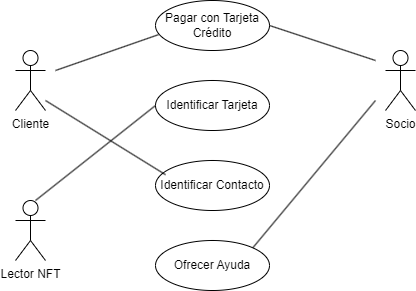

The diagram above was exported from draw.io. Its source (the exported page's mxGraphModel, read from the mxfile embedded in the PNG):
<mxGraphModel dx="1290" dy="557" grid="1" gridSize="10" guides="1" tooltips="1" connect="1" arrows="1" fold="1" page="1" pageScale="1" pageWidth="827" pageHeight="1169" math="0" shadow="0">
  <root>
    <mxCell id="0" />
    <mxCell id="1" parent="0" />
    <mxCell id="BhjD1Yw3pAODzcNTBan8-1" value="Cliente" style="shape=umlActor;verticalLabelPosition=bottom;verticalAlign=top;html=1;outlineConnect=0;" vertex="1" parent="1">
      <mxGeometry x="180" y="200" width="30" height="60" as="geometry" />
    </mxCell>
    <mxCell id="BhjD1Yw3pAODzcNTBan8-2" value="Socio" style="shape=umlActor;verticalLabelPosition=bottom;verticalAlign=top;html=1;outlineConnect=0;" vertex="1" parent="1">
      <mxGeometry x="550" y="200" width="30" height="60" as="geometry" />
    </mxCell>
    <mxCell id="BhjD1Yw3pAODzcNTBan8-3" value="Lector NFT" style="shape=umlActor;verticalLabelPosition=bottom;verticalAlign=top;html=1;outlineConnect=0;" vertex="1" parent="1">
      <mxGeometry x="180" y="350" width="30" height="60" as="geometry" />
    </mxCell>
    <mxCell id="BhjD1Yw3pAODzcNTBan8-4" value="Pagar con Tarjeta Crédito" style="ellipse;whiteSpace=wrap;html=1;align=center;" vertex="1" parent="1">
      <mxGeometry x="320" y="150" width="114" height="50" as="geometry" />
    </mxCell>
    <mxCell id="BhjD1Yw3pAODzcNTBan8-5" value="Identificar Tarjeta" style="ellipse;whiteSpace=wrap;html=1;align=center;" vertex="1" parent="1">
      <mxGeometry x="320" y="230" width="114" height="50" as="geometry" />
    </mxCell>
    <mxCell id="BhjD1Yw3pAODzcNTBan8-6" value="Identificar Contacto" style="ellipse;whiteSpace=wrap;html=1;align=center;" vertex="1" parent="1">
      <mxGeometry x="320" y="310" width="114" height="50" as="geometry" />
    </mxCell>
    <mxCell id="BhjD1Yw3pAODzcNTBan8-7" value="Ofrecer Ayuda" style="ellipse;whiteSpace=wrap;html=1;align=center;" vertex="1" parent="1">
      <mxGeometry x="320" y="390" width="114" height="50" as="geometry" />
    </mxCell>
    <mxCell id="BhjD1Yw3pAODzcNTBan8-8" value="" style="endArrow=none;html=1;rounded=0;entryX=0.025;entryY=0.684;entryDx=0;entryDy=0;entryPerimeter=0;" edge="1" parent="1" target="BhjD1Yw3pAODzcNTBan8-4">
      <mxGeometry width="50" height="50" relative="1" as="geometry">
        <mxPoint x="220" y="220" as="sourcePoint" />
        <mxPoint x="270" y="170" as="targetPoint" />
      </mxGeometry>
    </mxCell>
    <mxCell id="BhjD1Yw3pAODzcNTBan8-9" value="" style="endArrow=none;html=1;rounded=0;entryX=0;entryY=0.5;entryDx=0;entryDy=0;" edge="1" parent="1" target="BhjD1Yw3pAODzcNTBan8-5">
      <mxGeometry width="50" height="50" relative="1" as="geometry">
        <mxPoint x="200" y="350" as="sourcePoint" />
        <mxPoint x="250" y="300" as="targetPoint" />
      </mxGeometry>
    </mxCell>
    <mxCell id="BhjD1Yw3pAODzcNTBan8-10" value="" style="endArrow=none;html=1;rounded=0;entryX=1;entryY=0.5;entryDx=0;entryDy=0;" edge="1" parent="1" target="BhjD1Yw3pAODzcNTBan8-4">
      <mxGeometry width="50" height="50" relative="1" as="geometry">
        <mxPoint x="540" y="210" as="sourcePoint" />
        <mxPoint x="590" y="160" as="targetPoint" />
      </mxGeometry>
    </mxCell>
    <mxCell id="BhjD1Yw3pAODzcNTBan8-12" value="" style="endArrow=none;html=1;rounded=0;exitX=1;exitY=0;exitDx=0;exitDy=0;" edge="1" parent="1" source="BhjD1Yw3pAODzcNTBan8-7">
      <mxGeometry width="50" height="50" relative="1" as="geometry">
        <mxPoint x="490" y="300" as="sourcePoint" />
        <mxPoint x="540" y="250" as="targetPoint" />
      </mxGeometry>
    </mxCell>
    <mxCell id="BhjD1Yw3pAODzcNTBan8-13" value="" style="endArrow=none;html=1;rounded=0;entryX=0.088;entryY=0.284;entryDx=0;entryDy=0;entryPerimeter=0;" edge="1" parent="1" target="BhjD1Yw3pAODzcNTBan8-6">
      <mxGeometry width="50" height="50" relative="1" as="geometry">
        <mxPoint x="210" y="250" as="sourcePoint" />
        <mxPoint x="324" y="322" as="targetPoint" />
      </mxGeometry>
    </mxCell>
  </root>
</mxGraphModel>